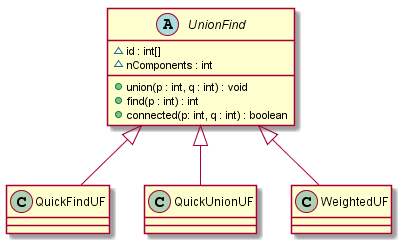

The diagram above was rendered by PlantUML. Its source (embedded in the PNG):
@startuml class_diagram
abstract class UnionFind {
    ~ id : int[]
    ~ nComponents : int
    + union(p : int, q : int) : void
    + find(p : int) : int
    + connected(p: int, q : int) : boolean
}
class QuickFindUF
class QuickUnionUF
class WeightedUF
UnionFind <|-- QuickFindUF
UnionFind <|-- QuickUnionUF
UnionFind <|-- WeightedUF
@enduml